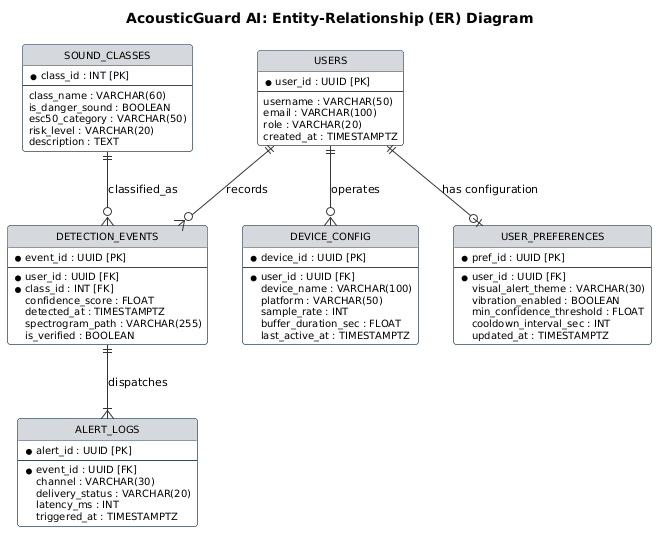

The diagram above was rendered by PlantUML. Its source (embedded in the PNG):
@startuml
skinparam backgroundColor white
skinparam shadowing false
skinparam defaultFontName Arial
skinparam defaultFontSize 11
skinparam roundCorner 6
skinparam arrowColor #333333

hide circle
hide methods

skinparam class {
  BackgroundColor #FDFEFE
  BorderColor #34495E
  HeaderBackgroundColor #D5D8DC
  FontSize 11
  AttributeFontSize 10
}

title AcousticGuard AI: Entity-Relationship (ER) Diagram

class "USERS" as USERS {
  * user_id : UUID [PK]
  --
  username : VARCHAR(50)
  email : VARCHAR(100)
  role : VARCHAR(20)
  created_at : TIMESTAMPTZ
}

class "USER_PREFERENCES" as PREFS {
  * pref_id : UUID [PK]
  --
  * user_id : UUID [FK]
  visual_alert_theme : VARCHAR(30)
  vibration_enabled : BOOLEAN
  min_confidence_threshold : FLOAT
  cooldown_interval_sec : INT
  updated_at : TIMESTAMPTZ
}

class "SOUND_CLASSES" as SOUNDS {
  * class_id : INT [PK]
  --
  class_name : VARCHAR(60)
  is_danger_sound : BOOLEAN
  esc50_category : VARCHAR(50)
  risk_level : VARCHAR(20)
  description : TEXT
}

class "DETECTION_EVENTS" as EVENTS {
  * event_id : UUID [PK]
  --
  * user_id : UUID [FK]
  * class_id : INT [FK]
  confidence_score : FLOAT
  detected_at : TIMESTAMPTZ
  spectrogram_path : VARCHAR(255)
  is_verified : BOOLEAN
}

class "ALERT_LOGS" as ALERTS {
  * alert_id : UUID [PK]
  --
  * event_id : UUID [FK]
  channel : VARCHAR(30)
  delivery_status : VARCHAR(20)
  latency_ms : INT
  triggered_at : TIMESTAMPTZ
}

class "DEVICE_CONFIG" as DEVICES {
  * device_id : UUID [PK]
  --
  * user_id : UUID [FK]
  device_name : VARCHAR(100)
  platform : VARCHAR(50)
  sample_rate : INT
  buffer_duration_sec : FLOAT
  last_active_at : TIMESTAMPTZ
}

USERS ||--o| PREFS : "has configuration"
USERS ||--o{ DEVICES : "operates"
USERS ||--o{ EVENTS : "records"
SOUNDS ||--o{ EVENTS : "classified_as"
EVENTS ||--|{ ALERTS : "dispatches"
@enduml